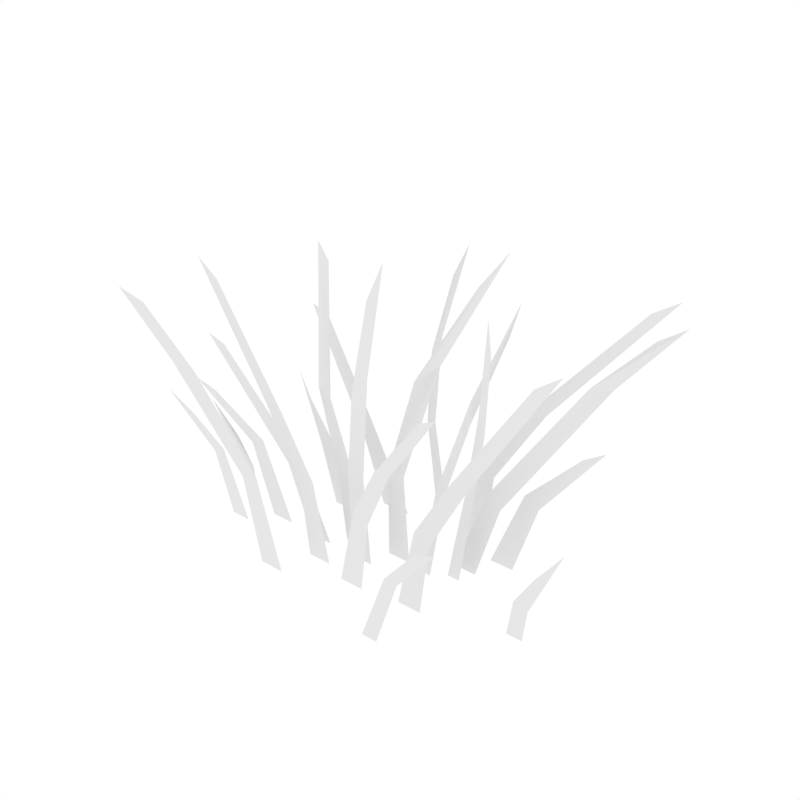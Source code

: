 # Source: Grass_Large.blend  (saved by Blender 2.79.0; exported with 4.5.12 LTS)
import bpy
from mathutils import Matrix  # noqa: F401  (used for matrix-valued properties, if any)

bpy.ops.wm.read_factory_settings(use_empty=True)
scene = bpy.context.scene
scene.name = 'Scene'

# ---- collections
col_collection_1 = bpy.data.collections.new('Collection 1'); scene.collection.children.link(col_collection_1)

# ---- world
world_world = bpy.data.worlds.new('World'); scene.world = world_world
world_world.color = (1.0, 1.0, 1.0)
world_world.use_sun_shadow = False
world_world.sun_shadow_jitter_overblur = 0.0
world_world.cycles.sampling_method = 'NONE'
world_world.cycles.sample_map_resolution = 256

# ---- meshes
me_plane_001 = bpy.data.meshes.new('Plane.001')
me_plane_001.from_pydata([(-0.1124, 0.1426, 0.1105), (-0.08623, 0.1434, 0.1234), (-0.01733, 0.1401, -0.002304), (-0.1618, 0.09452, 0.1004), (-0.1394, 0.09527, 0.1115), (-0.09574, 0.09305, -0.002304), (-0.229, 0.1195, 0.1981), (-0.1918, 0.1061, 0.1618), (-0.06045, 0.02579, 0.1149), (-0.03431, 0.02621, 0.1279), (-0.04584, 0.02574, -0.002304), (-0.006401, 0.02574, -0.002304), (-0.2489, 0.1938, 0.3934), (-0.2114, 0.1771, 0.3716), (-0.09024, 0.04504, 0.2202), (-0.1221, 0.05341, 0.2262), (-0.0681, 0.1401, -0.002304), (-0.1295, 0.09305, -0.002304), (0.05574, 0.04029, 0.1404), (0.02659, 0.04, 0.1416), (0.06821, 0.03839, -0.002304), (0.0292, 0.03839, -0.002304), (0.09644, 0.2297, 0.4427), (0.0669, 0.1942, 0.3912), (-0.241, 0.2024, 0.2658), (-0.2742, 0.2023, 0.2752), (0.03696, 0.08693, 0.272), (0.0663, 0.1089, 0.2969), (-0.007887, 0.1952, 0.1458), (-0.02314, 0.1951, 0.1439), (-0.001235, 0.1938, -0.00281), (-0.03596, 0.3119, 0.4042), (-0.04246, 0.2803, 0.3595), (0.01889, 0.1938, -0.00281), (-0.03714, 0.2212, 0.2504), (-0.0261, 0.2329, 0.2748), (0.2355, 0.124, 0.1171), (0.2093, 0.1254, 0.13), (0.1978, 0.1216, -0.002304), (0.314, 0.1603, 0.2209), (0.2841, 0.1512, 0.2051), (0.1996, 0.07986, 0.1236), (0.1734, 0.08098, 0.1365), (0.1225, 0.07721, -0.002304), (0.3721, 0.2455, 0.3939), (0.3347, 0.2329, 0.3702), (0.2738, 0.1713, 0.3043), (0.3056, 0.1809, 0.3085), (0.1327, 0.1594, 0.1149), (0.1066, 0.1597, 0.1279), (0.1181, 0.1586, -0.002304), (0.3212, 0.3266, 0.3934), (0.2836, 0.3099, 0.3716), (0.1625, 0.1871, 0.2192), (0.1944, 0.1933, 0.2252), (0.1584, 0.1216, -0.002304), (0.1619, 0.07721, -0.002304), (0.0787, 0.1586, -0.002304), (0.1187, 0.03681, 0.1457), (0.1339, 0.03721, 0.1439), (0.1467, 0.1883, 0.3915), (0.1532, 0.1506, 0.3507), (0.09189, 0.03327, -0.00281), (0.112, 0.03327, -0.00281), (0.1479, 0.07512, 0.2484), (0.1369, 0.08705, 0.2724), (-0.1409, 8.774e-09, 0.1105), (-0.1148, 7.033e-09, 0.1234), (-0.05724, -3.266e-09, -0.002304), (-0.3027, -1.429e-08, 0.2822), (-0.2696, -1.306e-08, 0.273), (-0.07576, -0.04017, 0.1149), (-0.04962, -0.04017, 0.1279), (-0.06115, -0.04017, -0.002304), (-0.2642, -0.04017, 0.4277), (-0.2267, -0.04017, 0.4012), (-0.1055, -0.04017, 0.2211), (-0.1374, -0.04017, 0.2279), (-0.09668, -3.304e-09, -0.002304), (-0.02171, -0.04017, -0.002304), (0.0148, -0.001661, 0.1405), (-0.01435, -0.001661, 0.1416), (0.02727, -0.001661, -0.002304), (0.0555, -0.001661, 0.4823), (0.02595, -0.001661, 0.4211), (-0.01166, -0.001661, -0.002304), (-0.003983, -0.001661, 0.2763), (0.02536, -0.001661, 0.3052), (0.3072, -0.004642, 0.04984), (0.2837, -0.004642, 0.05611), (0.301, -0.004642, -0.002304), (0.3559, -0.004642, 0.161), (0.3136, -0.004642, 0.1047), (0.1707, -0.04512, 0.1149), (0.1446, -0.04512, 0.1279), (0.3591, -0.04512, 0.4277), (0.3216, -0.04512, 0.4012), (0.2005, -0.04512, 0.2211), (0.2323, -0.04512, 0.2279), (0.2753, -0.004642, -0.002304), (0.1561, -0.04512, -0.002304), (0.1167, -0.04512, -0.002304), (0.1588, 0.05065, 0.1458), (0.1741, 0.05065, 0.144), (0.132, 0.05065, -0.00281), (0.1869, 0.05065, 0.4211), (0.1934, 0.05065, 0.3698), (0.1521, 0.05065, -0.00281), (0.1881, 0.05065, 0.2519), (0.177, 0.05065, 0.2776), (0.1891, -0.1351, 0.1105), (0.1699, -0.1375, 0.1147), (0.2619, -0.1497, 0.197), (0.2275, -0.1482, 0.1822), (0.07132, -0.05633, 0.1149), (0.04518, -0.05674, 0.1279), (0.01727, -0.05627, -0.002304), (0.2597, -0.1507, 0.3809), (0.2222, -0.134, 0.3591), (0.1011, -0.07558, 0.2202), (0.1329, -0.08395, 0.2262), (0.1501, -0.1316, -0.002304), (0.1245, -0.1316, -0.002304), (0.05671, -0.05627, -0.002304), (-0.2662, 0.01907, 0.04984), (-0.2427, 0.01907, 0.05611), (-0.3149, 0.006523, 0.1605), (-0.2726, 0.0171, 0.1046), (-0.2202, 0.0008096, 0.1171), (-0.194, -0.0005531, 0.13), (-0.143, 0.003301, -0.002304), (-0.2688, -0.0263, 0.2051), (-0.2692, -0.03577, 0.1004), (-0.2468, -0.03651, 0.1115), (-0.3364, -0.06096, 0.1981), (-0.2992, -0.04736, 0.1618), (-0.26, 0.01907, -0.002304), (-0.2343, 0.01907, -0.002304), (-0.1825, 0.003301, -0.002304), (-0.237, -0.0343, -0.002304), (-0.2032, -0.0343, -0.002304), (-0.2986, -0.03548, 0.2209), (-0.1302, -0.1026, 0.1368), (-0.1016, -0.103, 0.1477), (-0.2795, -0.1714, 0.417), (-0.2476, -0.1566, 0.3961), (-0.188, -0.1265, 0.2966), (-0.2205, -0.137, 0.3064), (-0.1034, -0.1, -0.002304), (-0.06229, -0.1, -0.002304)], [], [(0, 1, 2, 16), (3, 4, 5, 17), (4, 3, 6, 7), (8, 10, 11, 9), (14, 13, 12, 15), (9, 14, 15, 8), (18, 19, 21, 20), (86, 84, 83, 87), (1, 0, 25, 24), (19, 18, 27, 26), (28, 29, 30, 33), (46, 47, 44, 45), (29, 28, 35, 34), (36, 38, 55, 37), (41, 42, 43, 56), (42, 41, 47, 46), (48, 49, 57, 50), (53, 54, 51, 52), (49, 48, 54, 53), (37, 40, 39, 36), (58, 62, 63, 59), (108, 109, 105, 106), (59, 64, 65, 58), (66, 67, 68, 78), (71, 73, 79, 72), (76, 75, 74, 77), (72, 76, 77, 71), (80, 82, 85, 81), (34, 35, 31, 32), (67, 66, 69, 70), (81, 86, 87, 80), (64, 61, 60, 65), (88, 89, 99, 90), (89, 88, 91, 92), (93, 94, 101, 100), (97, 98, 95, 96), (94, 93, 98, 97), (26, 27, 22, 23), (102, 103, 107, 104), (103, 102, 109, 108), (110, 111, 122, 121), (111, 110, 112, 113), (114, 123, 116, 115), (119, 118, 117, 120), (115, 119, 120, 114), (124, 125, 137, 136), (125, 124, 126, 127), (128, 129, 130, 138), (132, 139, 140, 133), (133, 135, 134, 132), (129, 128, 141, 131), (142, 148, 149, 143), (143, 146, 147, 142), (146, 145, 144, 147)])
me_plane_001.polygons.foreach_set('use_smooth', [True] * 54)
me_plane_001.use_remesh_preserve_volume = False
me_plane_001.use_remesh_preserve_attributes = False
me_plane_001.use_mirror_vertex_groups = False
me_plane_001.update()

# ---- objects
ob_grass_large = bpy.data.objects.new('Grass_Large', me_plane_001)

# ---- transforms, parenting, visibility, modifiers, constraints
ob_grass_large.location = (0.0, 0.0, 0.0)
ob_grass_large.lineart.crease_threshold = 0.0

# ---- collection membership
col_collection_1.objects.link(ob_grass_large)

# ---- scene / render settings (as saved in the file)
scene.frame_start = 1; scene.frame_end = 250; scene.frame_set(0)
scene.render.engine = 'CYCLES'
scene.render.resolution_x = 1000
scene.render.resolution_y = 1000
scene.render.dither_intensity = 0.0
scene.cycles.samples = 200
scene.cycles.sampling_pattern = 'TABULATED_SOBOL'
scene.cycles.light_sampling_threshold = 0.0
scene.cycles.use_adaptive_sampling = False
scene.cycles.use_light_tree = False
scene.cycles.caustics_reflective = False
scene.cycles.caustics_refractive = False
scene.cycles.blur_glossy = 0.0
scene.cycles.max_bounces = 2
scene.cycles.pixel_filter_type = 'GAUSSIAN'
scene.cycles.sample_clamp_indirect = 0.0
scene.view_settings.view_transform = 'Standard'
bpy.context.view_layer.update()

# ---- added for rendering (the .blend has no active camera): camera
cam_auto = bpy.data.cameras.new('AutoCamera')
cam_auto.lens = 50.0
cam_auto.sensor_width = 36.0
cam_auto.clip_end = 1000.0
ob_auto_camera = bpy.data.objects.new('AutoCamera', cam_auto)
scene.collection.objects.link(ob_auto_camera)
ob_auto_camera.location = (0.936212, -1.02447, 0.974436)
ob_auto_camera.rotation_euler = (1.09748, -7.21219e-08, 0.694738)
scene.camera = ob_auto_camera
bpy.context.view_layer.update()
